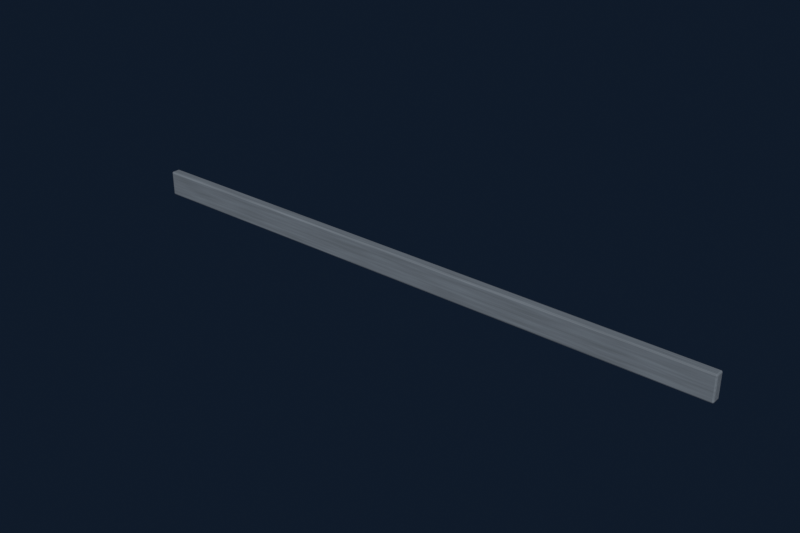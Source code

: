 # Source: bridge_parapet.blend  (saved by Blender 5.2.45; exported with 4.5.12 LTS)
import bpy
from mathutils import Matrix  # noqa: F401  (used for matrix-valued properties, if any)

bpy.ops.wm.read_factory_settings(use_empty=True)
scene = bpy.context.scene
scene.name = 'Scene'

# ---- collections
col_collection = bpy.data.collections.new('Collection'); scene.collection.children.link(col_collection)

# ---- materials (node trees are filled in below, after node groups)
mat_stone___slate = bpy.data.materials.new('Stone - slate')
mat_stone___slate.diffuse_color = (0.18, 0.205, 0.24, 1.0)

# ---- material node trees
mat_stone___slate.use_nodes = True; mat_stone___slate.node_tree.nodes.clear()
_N = mat_stone___slate.node_tree.nodes; _L = mat_stone___slate.node_tree.links
n0 = _N.new('ShaderNodeBsdfPrincipled'); n0.name = 'Principled BSDF'; n0.location = (-200, 100)
n0.inputs[2].default_value = 0.8
n0.inputs[10].default_value = 0.005
n1 = _N.new('ShaderNodeOutputMaterial'); n1.name = 'Material Output'; n1.location = (200, 100)
n2 = _N.new('ShaderNodeTexNoise'); n2.name = 'Noise Texture'; n2.location = (0, 0)
n2.width = 160
n2.inputs[2].default_value = 9.0
n2.inputs[3].default_value = 4.0
n3 = _N.new('ShaderNodeValToRGB'); n3.name = 'Color Ramp'; n3.location = (0, 0)
while len(n3.color_ramp.elements) > 1: n3.color_ramp.elements.remove(n3.color_ramp.elements[-1])
n3.color_ramp.elements[0].position = 0.0; n3.color_ramp.elements[0].color = (0.099, 0.1128, 0.132, 1.0)
_e = n3.color_ramp.elements.new(1.0); _e.color = (0.225, 0.2562, 0.3, 1.0)
n4 = _N.new('ShaderNodeBump'); n4.name = 'Bump'; n4.location = (0, 0)
n4.inputs[0].default_value = 0.2
n4.inputs[1].default_value = 0.04
_L.new(n0.outputs[0], n1.inputs[0])
_L.new(n2.outputs[0], n3.inputs[0])
_L.new(n3.outputs[0], n0.inputs[0])
_L.new(n2.outputs[0], n4.inputs[3])
_L.new(n4.outputs[0], n0.inputs[5])
n1.is_active_output = True

# ---- world
world_world = bpy.data.worlds.new('World'); scene.world = world_world
world_world.use_nodes = True; world_world.node_tree.nodes.clear()
_N = world_world.node_tree.nodes; _L = world_world.node_tree.links
n0 = _N.new('ShaderNodeOutputWorld'); n0.name = 'World Output'; n0.location = (200, 100)
n1 = _N.new('ShaderNodeBackground'); n1.name = 'Background'; n1.location = (-200, 100)
n1.inputs[0].default_value = (0.025, 0.04, 0.085, 1.0)
n1.inputs[1].default_value = 0.35
_L.new(n1.outputs[0], n0.inputs[0])
n0.is_active_output = True
world_world.color = (0.05088, 0.05088, 0.05088)
world_world.sun_shadow_jitter_overblur = 0.0

# ---- meshes
me_cube_011 = bpy.data.meshes.new('Cube.011')
me_cube_011.from_pydata([(-18.0, -0.275, -0.75), (-18.0, -0.275, 0.75), (-18.0, 0.275, -0.75), (-18.0, 0.275, 0.75), (18.0, -0.275, -0.75), (18.0, -0.275, 0.75), (18.0, 0.275, -0.75), (18.0, 0.275, 0.75)], [], [(0, 1, 3, 2), (2, 3, 7, 6), (6, 7, 5, 4), (4, 5, 1, 0), (2, 6, 4, 0), (7, 3, 1, 5)])
_uv = me_cube_011.uv_layers.new(name='UVMap')
_uv.uv.foreach_set('vector', [0.375, 0.0, 0.625, 0.0, 0.625, 0.25, 0.375, 0.25, 0.375, 0.25, 0.625, 0.25, 0.625, 0.5, 0.375, 0.5, 0.375, 0.5, 0.625, 0.5, 0.625, 0.75, 0.375, 0.75, 0.375, 0.75, 0.625, 0.75, 0.625, 1.0, 0.375, 1.0, 0.125, 0.5, 0.375, 0.5, 0.375, 0.75, 0.125, 0.75, 0.625, 0.5, 0.875, 0.5, 0.875, 0.75, 0.625, 0.75])
me_cube_011.materials.append(mat_stone___slate)
me_cube_011.update()

# ---- objects
ob_bridge_parapet = bpy.data.objects.new('Bridge parapet', me_cube_011)

# ---- transforms, parenting, visibility, modifiers, constraints
ob_bridge_parapet.location = (0.0, 0.0, 0.75)
_m = ob_bridge_parapet.modifiers.new('Edge bevel', 'BEVEL')
_m.width = 0.08
_m.width_pct = 0.08
_m.segments = 2

# ---- collection membership
col_collection.objects.link(ob_bridge_parapet)

# ---- scene / render settings (as saved in the file)
scene.frame_start = 1; scene.frame_end = 250; scene.frame_set(1)
scene.render.engine = 'CYCLES'
scene.render.resolution_x = 1800
scene.render.resolution_y = 1200
scene.render.bake_bias = 0.0
scene.render.bake_samples = 0
scene.render.compositor_device = 'GPU'
scene.cycles.samples = 20
scene.eevee.use_volume_custom_range = False
scene.eevee.fast_gi_thickness_near = 0.1
scene.eevee.fast_gi_thickness_far = 0.0
scene.eevee.ray_tracing_options.screen_trace_thickness = 0.1
bpy.context.view_layer.update()

# ---- added for rendering (the .blend has no active camera and no usable light): camera, sun
cam_auto = bpy.data.cameras.new('AutoCamera')
cam_auto.lens = 50.0
cam_auto.sensor_width = 36.0
cam_auto.clip_end = 1000.0
ob_auto_camera = bpy.data.objects.new('AutoCamera', cam_auto)
scene.collection.objects.link(ob_auto_camera)
ob_auto_camera.location = (33.3409, -40.009, 27.4227)
ob_auto_camera.rotation_euler = (1.09748, -7.21219e-08, 0.694738)
scene.camera = ob_auto_camera
light_auto_sun = bpy.data.lights.new('AutoSun', 'SUN')
light_auto_sun.energy = 3.0
light_auto_sun.angle = 0.0523599
ob_auto_sun = bpy.data.objects.new('AutoSun', light_auto_sun)
scene.collection.objects.link(ob_auto_sun)
ob_auto_sun.rotation_euler = (0.872665, 0.174533, 0.523599)
bpy.context.view_layer.update()
